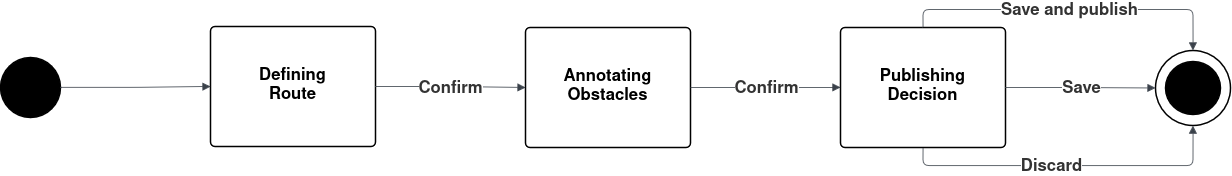

The diagram above was exported from draw.io. Its source (the exported page's mxGraphModel, read from the mxfile embedded in the PNG):
<mxGraphModel dx="3619" dy="2199" grid="1" gridSize="10" guides="1" tooltips="1" connect="1" arrows="1" fold="1" page="1" pageScale="1" pageWidth="850" pageHeight="1100" math="0" shadow="0" adaptiveColors="none">
  <root>
    <mxCell id="0" />
    <mxCell id="1" parent="0" />
    <mxCell id="2" parent="1" style="html=1;overflow=block;blockSpacing=1;whiteSpace=wrap;ellipse;fontSize=13;spacing=3.8;strokeOpacity=100;fillOpacity=100;rounded=1;absoluteArcSize=1;arcSize=9;fillColor=#000000;strokeWidth=1.5;lucidId=ur5.4nmoAsrG;" value="" vertex="1">
      <mxGeometry height="60" width="60" x="-1180" y="1938" as="geometry" />
    </mxCell>
    <mxCell id="3" parent="1" style="html=1;overflow=block;blockSpacing=1;whiteSpace=wrap;fontSize=13;spacing=3.8;strokeOpacity=100;fillOpacity=100;rounded=1;absoluteArcSize=1;arcSize=9;fillColor=#ffffff;strokeWidth=1.5;lucidId=Rr5.VY87dMuC;" value="&lt;div style=&quot;display: flex; justify-content: center; text-align: center; align-items: baseline; font-size: 0; line-height: 1.25;margin-top: -2px;&quot;&gt;&lt;span&gt;&lt;b&gt;&lt;span style=&quot;font-size: 16.7px;&quot;&gt;Defining&lt;br&gt;&lt;/span&gt;&lt;/b&gt;&lt;/span&gt;&lt;/div&gt;&lt;div style=&quot;display: flex; justify-content: center; text-align: center; align-items: baseline; font-size: 0; line-height: 1.25;margin-top: -2px;&quot;&gt;&lt;span&gt;&lt;b&gt;&lt;span style=&quot;font-size: 16.7px;&quot;&gt;Route&lt;/span&gt;&lt;/b&gt;&lt;/span&gt;&lt;/div&gt;" vertex="1">
      <mxGeometry height="120" width="165" x="-970" y="1907" as="geometry" />
    </mxCell>
    <mxCell id="4" parent="1" style="html=1;overflow=block;blockSpacing=1;whiteSpace=wrap;fontSize=13;spacing=3.8;strokeOpacity=100;fillOpacity=100;rounded=1;absoluteArcSize=1;arcSize=9;fillColor=#ffffff;strokeWidth=1.5;lucidId=Js5.cMwoMqef;" value="&lt;div style=&quot;display: flex; justify-content: center; text-align: center; align-items: baseline; font-size: 0; line-height: 1.25;margin-top: -2px;&quot;&gt;&lt;span&gt;&lt;span style=&quot;font-size:16.7px;font-weight: bold;&quot;&gt;Annotating&#10;&lt;/span&gt;&lt;/span&gt;&lt;/div&gt;&lt;div style=&quot;display: flex; justify-content: center; text-align: center; align-items: baseline; font-size: 0; line-height: 1.25;margin-top: -2px;&quot;&gt;&lt;span&gt;&lt;span style=&quot;font-size:16.7px;font-weight: bold;&quot;&gt;Obstacles&lt;/span&gt;&lt;/span&gt;&lt;/div&gt;" vertex="1">
      <mxGeometry height="120" width="165" x="-655" y="1908" as="geometry" />
    </mxCell>
    <mxCell id="5" parent="1" style="html=1;overflow=block;blockSpacing=1;whiteSpace=wrap;fontSize=13;spacing=3.8;strokeOpacity=100;fillOpacity=100;rounded=1;absoluteArcSize=1;arcSize=9;fillColor=#ffffff;strokeWidth=1.5;lucidId=oy5.J97ABVn8;" value="&lt;div style=&quot;display: flex; justify-content: center; text-align: center; align-items: baseline; font-size: 0; line-height: 1.25;margin-top: -2px;&quot;&gt;&lt;span&gt;&lt;span style=&quot;font-size:16.7px;font-weight: bold;&quot;&gt;Publishing&#10;&lt;/span&gt;&lt;/span&gt;&lt;/div&gt;&lt;div style=&quot;display: flex; justify-content: center; text-align: center; align-items: baseline; font-size: 0; line-height: 1.25;margin-top: -2px;&quot;&gt;&lt;span&gt;&lt;span style=&quot;font-size:16.7px;font-weight: bold;&quot;&gt;Decision&lt;/span&gt;&lt;/span&gt;&lt;/div&gt;" vertex="1">
      <mxGeometry height="120" width="165" x="-340" y="1908" as="geometry" />
    </mxCell>
    <mxCell id="6" parent="1" style="html=1;overflow=block;blockSpacing=1;whiteSpace=wrap;ellipse;fontSize=13;spacing=3.8;strokeOpacity=100;fillOpacity=100;rounded=1;absoluteArcSize=1;arcSize=9;fillColor=#ffffff;strokeWidth=1.5;lucidId=Ly5.jE7TWzG2;" value="" vertex="1">
      <mxGeometry height="75" width="75" x="-25" y="1931" as="geometry" />
    </mxCell>
    <mxCell id="7" parent="1" style="html=1;overflow=block;blockSpacing=1;whiteSpace=wrap;ellipse;fontSize=13;spacing=3.8;strokeOpacity=100;fillOpacity=100;rounded=1;absoluteArcSize=1;arcSize=9;fillColor=#000000;strokeWidth=1.5;lucidId=Ly5.wdkpYs09;" value="" vertex="1">
      <mxGeometry height="53" width="55" x="-15" y="1942" as="geometry" />
    </mxCell>
    <mxCell id="8" edge="1" parent="1" source="5" style="html=1;jettySize=18;whiteSpace=wrap;fontSize=13;strokeColor=#3a414a;strokeOpacity=100;strokeWidth=0.8;rounded=1;arcSize=12;edgeStyle=orthogonalEdgeStyle;startArrow=none;endArrow=block;endFill=1;exitX=1;exitY=0.5;exitPerimeter=0;entryX=0;entryY=0.5;entryPerimeter=0;lucidId=-y5.YXvsm4K-;" target="6" value="">
      <mxGeometry height="100" relative="1" width="100" as="geometry">
        <Array as="points" />
      </mxGeometry>
    </mxCell>
    <mxCell id="9" parent="8" style="text;html=1;resizable=0;labelBackgroundColor=default;align=center;verticalAlign=middle;fontStyle=1;fontColor=#333333;fontSize=16.7;" value="Save" vertex="1">
      <mxGeometry relative="1" as="geometry" />
    </mxCell>
    <mxCell id="10" edge="1" parent="1" source="5" style="html=1;jettySize=18;whiteSpace=wrap;fontSize=13;strokeColor=#3a414a;strokeOpacity=100;strokeWidth=0.8;rounded=1;arcSize=12;edgeStyle=orthogonalEdgeStyle;startArrow=none;endArrow=block;endFill=1;exitX=0.5;exitY=1;exitPerimeter=0;entryX=0.5;entryY=1;entryPerimeter=0;lucidId=~y5.bTxwTFa8;" target="6" value="">
      <mxGeometry height="100" relative="1" width="100" as="geometry">
        <Array as="points" />
      </mxGeometry>
    </mxCell>
    <mxCell id="11" parent="10" style="text;html=1;resizable=0;labelBackgroundColor=default;align=center;verticalAlign=middle;fontStyle=1;fontColor=#333333;fontSize=16.7;" value="Discard" vertex="1">
      <mxGeometry relative="1" x="-0.11205555923444632" as="geometry" />
    </mxCell>
    <mxCell id="12" edge="1" parent="1" source="5" style="html=1;jettySize=18;whiteSpace=wrap;fontSize=13;strokeColor=#3a414a;strokeOpacity=100;strokeWidth=0.8;rounded=1;arcSize=12;edgeStyle=orthogonalEdgeStyle;startArrow=none;endArrow=block;endFill=1;exitX=0.5;exitY=0;exitPerimeter=0;entryX=0.5;entryY=0;entryPerimeter=0;lucidId=gz5.-JHYezUx;" target="6" value="">
      <mxGeometry height="100" relative="1" width="100" as="geometry">
        <Array as="points" />
      </mxGeometry>
    </mxCell>
    <mxCell id="13" parent="12" style="text;html=1;resizable=0;labelBackgroundColor=default;align=center;verticalAlign=middle;fontStyle=1;fontColor=#333333;fontSize=16.7;" value="Save and publish" vertex="1">
      <mxGeometry relative="1" as="geometry" />
    </mxCell>
    <mxCell id="14" edge="1" parent="1" source="4" style="html=1;jettySize=18;whiteSpace=wrap;fontSize=13;strokeColor=#3a414a;strokeOpacity=100;strokeWidth=0.8;rounded=1;arcSize=12;edgeStyle=orthogonalEdgeStyle;startArrow=none;endArrow=block;endFill=1;exitX=1;exitY=0.5;exitPerimeter=0;entryX=0;entryY=0.5;entryPerimeter=0;lucidId=lz5.WDCVOPDR;" target="5" value="">
      <mxGeometry height="100" relative="1" width="100" as="geometry">
        <Array as="points" />
      </mxGeometry>
    </mxCell>
    <mxCell id="15" parent="14" style="text;html=1;resizable=0;labelBackgroundColor=default;align=center;verticalAlign=middle;fontStyle=1;fontColor=#333333;fontSize=16.7;" value="Confirm" vertex="1">
      <mxGeometry relative="1" as="geometry" />
    </mxCell>
    <mxCell id="16" edge="1" parent="1" source="2" style="html=1;jettySize=18;whiteSpace=wrap;fontSize=13;strokeColor=#3a414a;strokeOpacity=100;strokeWidth=0.8;rounded=1;arcSize=12;edgeStyle=orthogonalEdgeStyle;startArrow=none;endArrow=block;endFill=1;exitX=1;exitY=0.5;exitPerimeter=0;entryX=0;entryY=0.5;entryPerimeter=0;lucidId=QA5.R0DVVpYS;" target="3" value="">
      <mxGeometry height="100" relative="1" width="100" as="geometry">
        <Array as="points" />
      </mxGeometry>
    </mxCell>
    <mxCell id="17" edge="1" parent="1" source="3" style="html=1;jettySize=18;whiteSpace=wrap;fontSize=13;strokeColor=#3a414a;strokeOpacity=100;strokeWidth=0.8;rounded=1;arcSize=12;edgeStyle=orthogonalEdgeStyle;startArrow=none;endArrow=block;endFill=1;exitX=1;exitY=0.5;exitPerimeter=0;entryX=0;entryY=0.5;entryPerimeter=0;lucidId=TA5.LpdrA_NF;" target="4" value="">
      <mxGeometry height="100" relative="1" width="100" as="geometry">
        <Array as="points" />
      </mxGeometry>
    </mxCell>
    <mxCell id="18" parent="17" style="text;html=1;resizable=0;labelBackgroundColor=default;align=center;verticalAlign=middle;fontStyle=1;fontColor=#333333;fontSize=16.7;" value="Confirm" vertex="1">
      <mxGeometry relative="1" as="geometry" />
    </mxCell>
  </root>
</mxGraphModel>